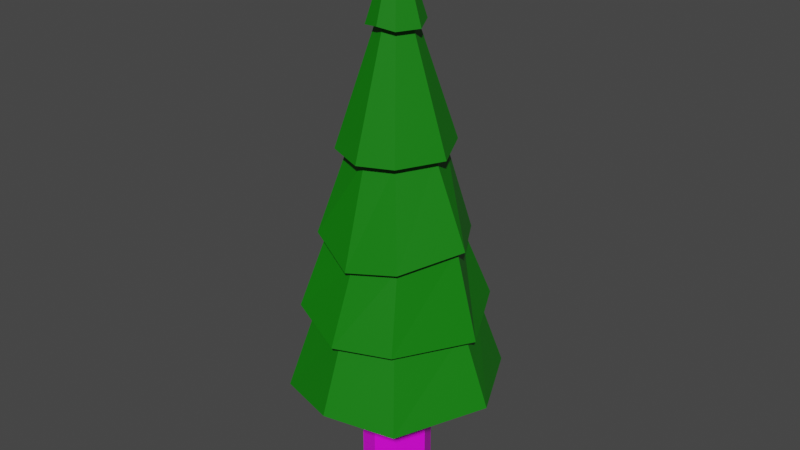 # Source: Tree.blend  (saved by Blender 3.0.42; exported with 4.5.12 LTS)
import bpy
from mathutils import Matrix  # noqa: F401  (used for matrix-valued properties, if any)

bpy.ops.wm.read_factory_settings(use_empty=True)
scene = bpy.context.scene
scene.name = 'Scene'

# ---- collections
col_collection = bpy.data.collections.new('Collection'); scene.collection.children.link(col_collection)

# ---- images (referenced by path relative to the original .blend; pixels are not part of the script)
import os
ASSET_DIR = os.environ.get("B2B_ASSET_DIR", "")  # directory of the original .blend (textures are referenced by path, not embedded)
HERE = os.path.dirname(os.path.abspath(__file__))  # packed textures are extracted next to this script under _unpacked/

def load_image(name, relpath, width, height, colorspace="sRGB"):
    """Load a texture the original file referenced (path relative to the .blend, or extracted next to this script)."""
    p = next((c for c in (os.path.join(HERE, relpath), os.path.join(ASSET_DIR, relpath)) if relpath and os.path.exists(c)), "")
    if p:
        img = bpy.data.images.load(p, check_existing=True)
        img.name = name
    else:  # same state as the original file: an image datablock whose file is absent (Cycles renders it pink)
        img = bpy.data.images.new(name, width, height)
        img.source = "FILE"
        img.filepath = "//" + (relpath or name)
    img.colorspace_settings.name = colorspace
    return img
img_nadeln_png = load_image('Nadeln.png', 'Nadeln/Nadeln.png', 1024, 1024, 'sRGB')
img_stamm_test_png = load_image('Stamm_test.png', 'textures/Stamm_test.png', 1024, 1024, 'sRGB')

# ---- materials (node trees are filled in below, after node groups)
mat_nadeln = bpy.data.materials.new('Nadeln')
mat_nadeln.use_transparent_shadow = False
mat_stamm = bpy.data.materials.new('Stamm')
mat_stamm.use_transparent_shadow = False

# ---- material node trees
mat_nadeln.use_nodes = True; mat_nadeln.node_tree.nodes.clear()
_N = mat_nadeln.node_tree.nodes; _L = mat_nadeln.node_tree.links
n0 = _N.new('ShaderNodeOutputMaterial'); n0.name = 'Material Output'; n0.location = (300, 300)
n1 = _N.new('ShaderNodeBsdfPrincipled'); n1.name = 'Principled BSDF'; n1.location = (10, 300)
n1.distribution = 'GGX'
n1.subsurface_method = 'RANDOM_WALK_SKIN'
n1.inputs[0].default_value = (0.002632, 0.1902, 0.0, 1.0)
n1.inputs[3].default_value = 1.45
n1.inputs[27].default_value = (0.0, 0.0, 0.0, 1.0)
n1.inputs[28].default_value = 1.0
n2 = _N.new('ShaderNodeTexImage'); n2.name = 'Image Texture'; n2.location = (-414, 229)
n2.image = img_nadeln_png
n2.interpolation = 'Closest'
_L.new(n1.outputs[0], n0.inputs[0])
n0.is_active_output = True
mat_stamm.use_nodes = True; mat_stamm.node_tree.nodes.clear()
_N = mat_stamm.node_tree.nodes; _L = mat_stamm.node_tree.links
n0 = _N.new('ShaderNodeBsdfPrincipled'); n0.name = 'Principled BSDF'; n0.location = (10, 300)
n0.distribution = 'GGX'
n0.subsurface_method = 'RANDOM_WALK_SKIN'
n0.inputs[3].default_value = 1.45
n0.inputs[27].default_value = (0.0, 0.0, 0.0, 1.0)
n0.inputs[28].default_value = 1.0
n1 = _N.new('ShaderNodeOutputMaterial'); n1.name = 'Material Output'; n1.location = (300, 300)
n2 = _N.new('ShaderNodeTexImage'); n2.name = 'Image Texture'; n2.location = (-525, 241)
n2.image = img_stamm_test_png
n2.interpolation = 'Closest'
_L.new(n0.outputs[0], n1.inputs[0])
_L.new(n2.outputs[0], n0.inputs[0])
n1.is_active_output = True

# ---- world
world_world = bpy.data.worlds.new('World'); scene.world = world_world
world_world.use_nodes = True; world_world.node_tree.nodes.clear()
_N = world_world.node_tree.nodes; _L = world_world.node_tree.links
n0 = _N.new('ShaderNodeOutputWorld'); n0.name = 'World Output'; n0.location = (300, 300)
n1 = _N.new('ShaderNodeBackground'); n1.name = 'Background'; n1.location = (10, 300)
n1.inputs[0].default_value = (0.05088, 0.05088, 0.05088, 1.0)
_L.new(n1.outputs[0], n0.inputs[0])
n0.is_active_output = True
world_world.color = (0.05088, 0.05088, 0.05088)
world_world.use_sun_shadow = False
world_world.sun_shadow_jitter_overblur = 0.0

# ---- meshes
me_cube = bpy.data.meshes.new('Cube')
me_cube.from_pydata([(-0.7851, -1.002, 4.356), (-0.7851, 1.002, 4.356), (0.7851, -1.002, 4.356), (0.7851, 1.002, 4.356), (-0.7851, -1.002, 0.0), (-0.7851, 1.002, 0.0), (0.7851, 1.002, 0.0), (0.7851, -1.002, 0.0), (1.288, 0.0, 4.356), (1.288, 0.0, 0.0), (-1.288, 0.0, 4.356), (-1.288, 0.0, 0.0), (0.0, -1.26, 4.356), (0.0, -1.26, 0.0), (0.0, 1.26, 4.356), (0.0, 1.26, 0.0), (-2.348, -3.057, 4.172), (-2.348, 3.057, 4.172), (2.395, -3.057, 4.126), (2.395, 3.057, 4.126), (3.927, -0.0002716, 4.356), (-3.668, -0.0002716, 4.678), (0.0005051, -3.842, 4.356), (0.0005051, 3.841, 4.356), (-1.761, -2.249, 7.024), (-1.761, 2.248, 7.024), (1.762, -2.249, 7.024), (1.762, 2.248, 7.024), (2.889, -0.0002716, 7.024), (-2.888, -0.0002716, 7.024), (0.0005051, -2.826, 7.024), (0.0005051, 2.826, 7.024), (-2.062, -2.634, 7.323), (-2.062, 2.633, 7.024), (1.972, -2.634, 6.84), (2.063, 2.633, 7.024), (3.383, -0.0002716, 6.771), (-3.299, -0.05496, 6.944), (0.02696, -3.376, 6.812), (0.0005051, 3.309, 7.024), (-1.446, -1.847, 10.03), (-1.584, 1.961, 9.807), (1.6, -1.9, 9.624), (1.281, 1.921, 9.609), (2.488, 0.03734, 9.913), (-2.372, -0.0002716, 9.586), (0.06528, -2.362, 9.346), (-0.1166, 2.339, 9.469), (-1.648, -2.105, 10.03), (-1.785, 2.218, 9.807), (1.801, -2.158, 9.624), (1.483, 2.179, 9.609), (2.818, 0.03734, 9.913), (-2.731, 0.03679, 9.683), (0.06528, -2.685, 9.346), (-0.1166, 2.662, 9.469), (-1.051, -1.212, 12.93), (-0.9662, 1.241, 12.99), (0.9891, -1.26, 12.91), (1.027, 1.218, 12.99), (1.609, -0.02372, 12.91), (-1.649, 0.02489, 12.97), (-0.01081, -1.582, 12.84), (0.03451, 1.557, 13.03), (-1.313, -1.546, 12.93), (-1.23, 1.57, 12.97), (1.251, -1.594, 12.91), (1.289, 1.552, 12.99), (2.038, -0.02372, 12.91), (-2.078, 0.02489, 12.97), (-0.01081, -2.002, 12.84), (0.03451, 1.976, 13.03), (-0.4388, -0.532, 16.96), (-0.4308, 0.5012, 16.94), (0.4245, -0.5522, 16.96), (0.4091, 0.5214, 17.05), (0.686, -0.03054, 16.96), (-0.6695, -0.0002716, 17.05), (0.0005051, -0.6558, 17.05), (0.0005051, 0.6553, 17.05), (-0.6285, -0.7742, 16.96), (-0.6205, 0.7434, 16.94), (0.6142, -0.7944, 16.96), (0.5988, 0.7636, 17.05), (0.9971, -0.03054, 16.96), (-0.9807, -0.0002716, 17.05), (0.0005051, -0.9602, 17.05), (0.0005051, 0.9596, 17.05), (0.0005051, -0.0002716, 20.09)], [], [(11, 10, 1, 5), (15, 14, 3, 6), (9, 8, 2, 7), (13, 12, 0, 4), (6, 3, 8, 9), (4, 0, 10, 11), (7, 2, 12, 13), (5, 1, 14, 15), (3, 14, 23, 19), (12, 2, 18, 22), (2, 8, 20, 18), (8, 3, 19, 20), (1, 10, 21, 17), (14, 1, 17, 23), (10, 0, 16, 21), (0, 12, 22, 16), (17, 21, 29, 25), (23, 17, 25, 31), (21, 16, 24, 29), (16, 22, 30, 24), (19, 23, 31, 27), (22, 18, 26, 30), (20, 19, 27, 28), (18, 20, 28, 26), (30, 26, 34, 38), (28, 27, 35, 36), (26, 28, 36, 34), (25, 29, 37, 33), (31, 25, 33, 39), (29, 24, 32, 37), (24, 30, 38, 32), (27, 31, 39, 35), (35, 39, 47, 43), (38, 34, 42, 46), (36, 35, 43, 44), (34, 36, 44, 42), (33, 37, 45, 41), (39, 33, 41, 47), (37, 32, 40, 45), (32, 38, 46, 40), (47, 41, 49, 55), (45, 40, 48, 53), (40, 46, 54, 48), (43, 47, 55, 51), (46, 42, 50, 54), (44, 43, 51, 52), (42, 44, 52, 50), (41, 45, 53, 49), (50, 52, 60, 58), (49, 53, 61, 57), (55, 49, 57, 63), (53, 48, 56, 61), (48, 54, 62, 56), (51, 55, 63, 59), (54, 50, 58, 62), (52, 51, 59, 60), (62, 58, 66, 70), (60, 59, 67, 68), (58, 60, 68, 66), (57, 61, 69, 65), (63, 57, 65, 71), (61, 56, 64, 69), (56, 62, 70, 64), (59, 63, 71, 67), (64, 70, 78, 72), (67, 71, 79, 75), (70, 66, 74, 78), (68, 67, 75, 76), (66, 68, 76, 74), (65, 69, 77, 73), (71, 65, 73, 79), (69, 64, 72, 77), (79, 73, 81, 87), (77, 72, 80, 85), (72, 78, 86, 80), (75, 79, 87, 83), (78, 74, 82, 86), (76, 75, 83, 84), (74, 76, 84, 82), (73, 77, 85, 81), (84, 83, 88), (82, 84, 88), (81, 85, 88), (87, 81, 88), (85, 80, 88), (80, 86, 88), (83, 87, 88), (86, 82, 88), (57, 61, 65)])
me_cube.polygons.foreach_set('material_index', [1, 1, 1, 1, 1, 1, 1, 1, 0, 0, 0, 0, 0, 0, 0, 0, 0, 0, 0, 0, 0, 0, 0, 0, 0, 0, 0, 0, 0, 0, 0, 0, 0, 0, 0, 0, 0, 0, 0, 0, 0, 0, 0, 0, 0, 0, 0, 0, 0, 0, 0, 0, 0, 0, 0, 0, 0, 0, 0, 0, 0, 0, 0, 0, 0, 0, 0, 0, 0, 0, 0, 0, 0, 0, 0, 0, 0, 0, 0, 0, 0, 0, 0, 0, 0, 0, 0, 0, 0])
_uv = me_cube.uv_layers.new(name='UVMap')
_uv.uv.foreach_set('vector', [0.363, 0.3504, 0.363, 0.6864, 0.3021, 0.6864, 0.3021, 0.3504, 0.2383, 0.3504, 0.2383, 0.6864, 0.187, 0.6864, 0.187, 0.3504, 0.187, 0.3504, 0.187, 0.6864, 0.1261, 0.6864, 0.1261, 0.3504, 0.06233, 0.3504, 0.06233, 0.6864, 0.01096, 0.6864, 0.01096, 0.3504, 0.536, 0.3504, 0.536, 0.6864, 0.4495, 0.6864, 0.4495, 0.3504, 0.4495, 0.3504, 0.4495, 0.6864, 0.363, 0.6864, 0.363, 0.3504, 0.1261, 0.3504, 0.1261, 0.6864, 0.06233, 0.6864, 0.06233, 0.3504, 0.3021, 0.3504, 0.3021, 0.6864, 0.2383, 0.6864, 0.2383, 0.3504, 0.625, 0.5, 0.625, 0.375, 0.625, 0.375, 0.625, 0.5, 0.625, 0.875, 0.625, 0.75, 0.625, 0.75, 0.625, 0.875, 0.625, 0.75, 0.625, 0.625, 0.625, 0.625, 0.625, 0.75, 0.625, 0.625, 0.625, 0.5, 0.625, 0.5, 0.625, 0.625, 0.625, 0.25, 0.625, 0.125, 0.625, 0.125, 0.625, 0.25, 0.625, 0.375, 0.625, 0.25, 0.625, 0.25, 0.625, 0.375, 0.625, 0.125, 0.625, 0.0, 0.625, 0.0, 0.625, 0.125, 0.625, 1.0, 0.625, 0.875, 0.625, 0.875, 0.625, 1.0, 0.9906, 0.5663, 0.987, 0.762, 0.8433, 0.762, 0.8226, 0.6173, 0.0191, 0.1261, 0.0424, 0.0, 0.2078, 0.05725, 0.183, 0.1512, 0.2768, 0.3846, 0.2078, 0.2681, 0.3832, 0.258, 0.4122, 0.3509, 0.2078, 0.2681, 0.2239, 0.126, 0.3878, 0.1511, 0.3832, 0.258, 0.0, 0.2695, 0.0191, 0.1261, 0.183, 0.1512, 0.1782, 0.2576, 0.2239, 0.126, 0.2443, 0.0, 0.4122, 0.05909, 0.3878, 0.1511, 0.05287, 0.3907, 0.0, 0.2695, 0.1782, 0.2576, 0.2078, 0.3458, 0.3827, 0.665, 0.3827, 0.8641, 0.2172, 0.8477, 0.2078, 0.7018, 0.2174, 0.03429, 0.1239, 0.02252, 0.1223, 0.0, 0.2278, 0.008159, 0.02315, 0.1014, 0.02594, 0.2292, 0.003714, 0.2404, 0.0, 0.09028, 0.1239, 0.02252, 0.02315, 0.1014, 0.0, 0.09028, 0.1223, 0.0, 0.1877, 0.3058, 0.2885, 0.227, 0.3085, 0.2333, 0.1932, 0.3301, 0.09427, 0.2941, 0.1877, 0.3058, 0.1932, 0.3301, 0.08374, 0.3163, 0.2885, 0.227, 0.2857, 0.09911, 0.3085, 0.08839, 0.3085, 0.2333, 0.2857, 0.09911, 0.2174, 0.03429, 0.2278, 0.008159, 0.3085, 0.08839, 0.02594, 0.2292, 0.09427, 0.2941, 0.08374, 0.3163, 0.003714, 0.2404, 0.4122, 0.2339, 0.4202, 0.1095, 0.5717, 0.1292, 0.5733, 0.214, 0.6365, 0.4367, 0.6657, 0.3363, 0.8285, 0.3776, 0.7935, 0.4574, 0.4309, 0.3363, 0.4122, 0.2339, 0.5733, 0.214, 0.6107, 0.3052, 0.6365, 0.8249, 0.8084, 0.8003, 0.8084, 0.99, 0.6834, 0.9867, 0.2478, 0.665, 0.2078, 0.4977, 0.3704, 0.4893, 0.4061, 0.6069, 0.4202, 0.1095, 0.4515, 0.0, 0.6107, 0.05238, 0.5717, 0.1292, 0.2078, 0.4977, 0.2433, 0.3846, 0.4061, 0.407, 0.3704, 0.4893, 0.6613, 0.5663, 0.6365, 0.4367, 0.7935, 0.4574, 0.8285, 0.5521, 0.4907, 0.2386, 0.5524, 0.1913, 0.567, 0.1993, 0.4972, 0.2537, 0.5492, 0.08393, 0.4699, 0.01607, 0.4741, 0.0, 0.567, 0.07839, 0.4699, 0.01607, 0.3874, 0.0227, 0.3809, 0.00759, 0.4741, 0.0, 0.4174, 0.2472, 0.4907, 0.2386, 0.4972, 0.2537, 0.4132, 0.2633, 0.3874, 0.0227, 0.3257, 0.07502, 0.3112, 0.06705, 0.3809, 0.00759, 0.3239, 0.1833, 0.4174, 0.2472, 0.4132, 0.2633, 0.3085, 0.19, 0.3257, 0.07502, 0.3239, 0.1833, 0.3085, 0.19, 0.3112, 0.06705, 0.5524, 0.1913, 0.5492, 0.08393, 0.567, 0.07839, 0.567, 0.1993, 0.9642, 0.9591, 0.8226, 0.9591, 0.8345, 0.7719, 0.9143, 0.762, 0.8268, 0.0, 0.8268, 0.1382, 0.6287, 0.1038, 0.6293, 0.02283, 0.4122, 0.4256, 0.4502, 0.3363, 0.6365, 0.4056, 0.6263, 0.4597, 0.8268, 0.1382, 0.772, 0.2202, 0.6107, 0.1524, 0.6287, 0.1038, 0.6365, 0.6359, 0.7248, 0.5663, 0.7678, 0.775, 0.709, 0.8003, 0.4173, 0.5224, 0.4122, 0.4256, 0.6263, 0.4597, 0.623, 0.5196, 0.7248, 0.5663, 0.8226, 0.5703, 0.8226, 0.7727, 0.7678, 0.775, 0.4624, 0.6219, 0.4173, 0.5224, 0.623, 0.5196, 0.6365, 0.5653, 0.7237, 0.7291, 0.7765, 0.7361, 0.7812, 0.7572, 0.7146, 0.7484, 0.8321, 0.6929, 0.8324, 0.623, 0.8518, 0.6134, 0.8518, 0.7022, 0.7765, 0.7361, 0.8321, 0.6929, 0.8518, 0.7022, 0.7812, 0.7572, 0.7415, 0.5784, 0.6835, 0.6193, 0.6639, 0.61, 0.7366, 0.5575, 0.7942, 0.5857, 0.7415, 0.5784, 0.7366, 0.5575, 0.8034, 0.5665, 0.6835, 0.6193, 0.684, 0.6892, 0.6646, 0.6989, 0.6639, 0.61, 0.684, 0.6892, 0.7237, 0.7291, 0.7146, 0.7484, 0.6646, 0.6989, 0.8324, 0.623, 0.7942, 0.5857, 0.8034, 0.5665, 0.8518, 0.6134, 0.1359, 0.6521, 0.05823, 0.6337, 0.157, 0.3967, 0.1806, 0.4094, 0.1446, 0.8982, 0.06874, 0.8982, 0.0845, 0.6528, 0.1092, 0.6521, 0.05823, 0.6337, 0.0, 0.5968, 0.1348, 0.3907, 0.157, 0.3967, 0.5092, 0.6219, 0.5766, 0.6288, 0.5766, 0.8725, 0.5522, 0.8663, 0.4122, 0.6538, 0.5092, 0.6219, 0.5522, 0.8663, 0.52, 0.8769, 0.9291, 0.2482, 0.8268, 0.2482, 0.8648, 0.0, 0.897, 0.006863, 0.06874, 0.8982, 0.0, 0.889, 0.06108, 0.6544, 0.0845, 0.6528, 0.2033, 0.6466, 0.1359, 0.6521, 0.1806, 0.4094, 0.2033, 0.403, 0.6958, 0.5361, 0.7188, 0.538, 0.7224, 0.5532, 0.6893, 0.5502, 0.7407, 0.52, 0.7411, 0.4904, 0.755, 0.4832, 0.755, 0.5266, 0.7411, 0.4904, 0.7236, 0.4755, 0.7301, 0.4614, 0.755, 0.4832, 0.6798, 0.5213, 0.6958, 0.5361, 0.6893, 0.5502, 0.6659, 0.5285, 0.7236, 0.4755, 0.7017, 0.4712, 0.698, 0.456, 0.7301, 0.4614, 0.6785, 0.4898, 0.6798, 0.5213, 0.6659, 0.5285, 0.6641, 0.4832, 0.7017, 0.4712, 0.6785, 0.4898, 0.6641, 0.4832, 0.698, 0.456, 0.7188, 0.538, 0.7407, 0.52, 0.755, 0.5266, 0.7224, 0.5532, 0.9508, 0.5206, 0.9227, 0.4996, 1.0, 0.3363, 1.0, 0.5272, 0.9508, 0.5206, 1.0, 0.3363, 0.6235, 0.8133, 0.5766, 0.8012, 0.6235, 0.6219, 0.9639, 0.00801, 0.9967, 0.0, 0.9967, 0.1901, 0.8285, 0.3727, 0.8527, 0.349, 0.9227, 0.526, 0.8527, 0.349, 0.8905, 0.3438, 0.9227, 0.526, 0.9291, 0.01788, 0.9639, 0.00801, 0.9967, 0.1901, 0.8905, 0.3438, 0.9227, 0.3363, 0.9227, 0.526, 0.7415, 0.5784, 0.6835, 0.6193, 0.7366, 0.5575])
me_cube.materials.append(mat_nadeln)
me_cube.materials.append(mat_stamm)
me_cube.use_remesh_fix_poles = True
me_cube.use_remesh_preserve_attributes = False
me_cube.update()

# ---- objects
ob_cube = bpy.data.objects.new('Cube', me_cube)

# ---- transforms, parenting, visibility, modifiers, constraints
ob_cube.location = (0.0, 0.0, 0.0)
ob_cube.scale = (0.2378, 0.2378, 0.2378)

# ---- collection membership
col_collection.objects.link(ob_cube)

# ---- scene / render settings (as saved in the file)
scene.frame_start = 1; scene.frame_end = 250; scene.frame_set(1)
scene.render.engine = 'BLENDER_EEVEE_NEXT'
scene.cycles.sampling_pattern = 'TABULATED_SOBOL'
scene.cycles.use_light_tree = False
scene.view_settings.view_transform = 'Filmic'
bpy.context.view_layer.update()

# ---- added for rendering (the .blend has no active camera and no usable light): camera, sun
cam_auto = bpy.data.cameras.new('AutoCamera')
cam_auto.lens = 50.0
cam_auto.sensor_width = 36.0
cam_auto.clip_end = 1000.0
ob_auto_camera = bpy.data.objects.new('AutoCamera', cam_auto)
scene.collection.objects.link(ob_auto_camera)
ob_auto_camera.location = (5.049, -6.02194, 6.40297)
ob_auto_camera.rotation_euler = (1.09748, -7.21219e-08, 0.694738)
scene.camera = ob_auto_camera
light_auto_sun = bpy.data.lights.new('AutoSun', 'SUN')
light_auto_sun.energy = 3.0
light_auto_sun.angle = 0.0523599
ob_auto_sun = bpy.data.objects.new('AutoSun', light_auto_sun)
scene.collection.objects.link(ob_auto_sun)
ob_auto_sun.rotation_euler = (0.872665, 0.174533, 0.523599)
bpy.context.view_layer.update()
